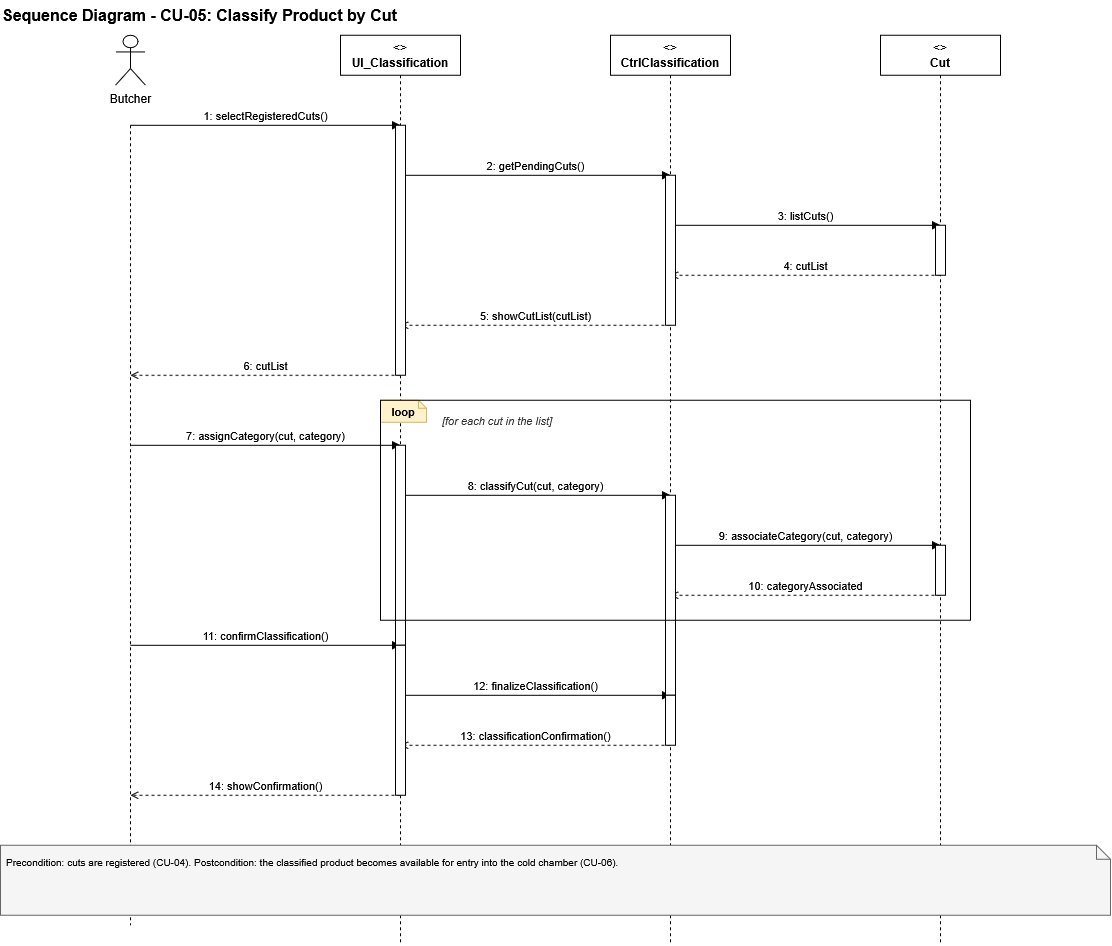

The diagram above was exported from draw.io. Its source (the exported page's mxGraphModel, read from the mxfile embedded in the PNG):
<mxGraphModel dx="1633" dy="1100" grid="1" gridSize="10" guides="1" tooltips="1" connect="1" arrows="1" fold="1" page="1" pageScale="1" pageWidth="827" pageHeight="1169" math="0" shadow="0">
  <root>
    <mxCell id="0" />
    <mxCell id="1" parent="0" />
    <mxCell id="xZSDiaZd_lVxbR2TikNr-18" edge="1" parent="1" style="edgeStyle=orthogonalEdgeStyle;rounded=0;html=1;fontSize=10;exitX=0.5;exitY=0;entryX=0.5;entryY=0;startArrow=ERone;startFill=0;endArrow=ERzeroToMany;endFill=0;exitDx=0;exitDy=0;entryDx=0;entryDy=0;">
      <mxGeometry relative="1" as="geometry">
        <Array as="points">
          <mxPoint x="140" y="10" />
          <mxPoint x="990" y="10" />
        </Array>
        <mxPoint x="140.00000000000045" y="40" as="sourcePoint" />
      </mxGeometry>
    </mxCell>
    <mxCell id="b_8cJYTJDTgVvAkvNLmJ-157" parent="1" style="text;html=1;align=left;verticalAlign=middle;fontStyle=1;fontSize=16;" value="Sequence Diagram - CU-05: Classify Product by Cut" vertex="1">
      <mxGeometry height="30" width="900" x="20" y="5" as="geometry" />
    </mxCell>
    <mxCell id="b_8cJYTJDTgVvAkvNLmJ-158" parent="1" style="shape=umlActor;verticalLabelPosition=bottom;verticalAlign=top;html=1;outlineConnect=0;labelBackgroundColor=#ffffff;" value="Butcher" vertex="1">
      <mxGeometry height="50" width="30" x="135" y="40" as="geometry" />
    </mxCell>
    <mxCell id="b_8cJYTJDTgVvAkvNLmJ-159" edge="1" parent="1" style="html=1;endArrow=none;dashed=1;strokeColor=#000000;">
      <mxGeometry relative="1" as="geometry">
        <mxPoint x="150" y="130" as="sourcePoint" />
        <mxPoint x="150" y="930" as="targetPoint" />
      </mxGeometry>
    </mxCell>
    <mxCell id="b_8cJYTJDTgVvAkvNLmJ-160" parent="1" style="shape=umlLifeline;perimeter=lifelinePerimeter;whiteSpace=wrap;html=1;container=1;collapsible=0;recursiveResize=0;outlineConnect=0;fontSize=12;" value="&lt;&lt;boundary&gt;&gt;&lt;br&gt;&lt;b&gt;UI_Classification&lt;/b&gt;" vertex="1">
      <mxGeometry height="910" width="120" x="360" y="40" as="geometry" />
    </mxCell>
    <mxCell id="b_8cJYTJDTgVvAkvNLmJ-161" parent="1" style="shape=umlLifeline;perimeter=lifelinePerimeter;whiteSpace=wrap;html=1;container=1;collapsible=0;recursiveResize=0;outlineConnect=0;fontSize=12;" value="&lt;&lt;control&gt;&gt;&lt;br&gt;&lt;b&gt;CtrlClassification&lt;/b&gt;" vertex="1">
      <mxGeometry height="910" width="120" x="630" y="40" as="geometry" />
    </mxCell>
    <mxCell id="b_8cJYTJDTgVvAkvNLmJ-162" parent="1" style="shape=umlLifeline;perimeter=lifelinePerimeter;whiteSpace=wrap;html=1;container=1;collapsible=0;recursiveResize=0;outlineConnect=0;fontSize=12;" value="&lt;&lt;entity&gt;&gt;&lt;br&gt;&lt;b&gt;Cut&lt;/b&gt;" vertex="1">
      <mxGeometry height="910" width="120" x="900" y="40" as="geometry" />
    </mxCell>
    <mxCell id="b_8cJYTJDTgVvAkvNLmJ-163" edge="1" parent="1" style="html=1;endArrow=block;endFill=1;dashed=0;strokeColor=#000000;fontSize=11;align=center;verticalAlign=bottom;" value="1: selectRegisteredCuts()">
      <mxGeometry relative="1" as="geometry">
        <mxPoint x="150" y="130" as="sourcePoint" />
        <mxPoint x="420" y="130" as="targetPoint" />
      </mxGeometry>
    </mxCell>
    <mxCell id="b_8cJYTJDTgVvAkvNLmJ-164" edge="1" parent="1" style="html=1;endArrow=block;endFill=1;dashed=0;strokeColor=#000000;fontSize=11;align=center;verticalAlign=bottom;" value="2: getPendingCuts()">
      <mxGeometry relative="1" as="geometry">
        <mxPoint x="420" y="180" as="sourcePoint" />
        <mxPoint x="690" y="180" as="targetPoint" />
      </mxGeometry>
    </mxCell>
    <mxCell id="b_8cJYTJDTgVvAkvNLmJ-165" edge="1" parent="1" style="html=1;endArrow=block;endFill=1;dashed=0;strokeColor=#000000;fontSize=11;align=center;verticalAlign=bottom;" value="3: listCuts()">
      <mxGeometry relative="1" as="geometry">
        <mxPoint x="690" y="230" as="sourcePoint" />
        <mxPoint x="960" y="230" as="targetPoint" />
      </mxGeometry>
    </mxCell>
    <mxCell id="b_8cJYTJDTgVvAkvNLmJ-166" edge="1" parent="1" style="html=1;endArrow=open;endFill=0;dashed=1;strokeColor=#000000;fontSize=11;align=center;verticalAlign=bottom;" value="4: cutList">
      <mxGeometry relative="1" as="geometry">
        <mxPoint x="960" y="280" as="sourcePoint" />
        <mxPoint x="690" y="280" as="targetPoint" />
      </mxGeometry>
    </mxCell>
    <mxCell id="b_8cJYTJDTgVvAkvNLmJ-167" edge="1" parent="1" style="html=1;endArrow=open;endFill=0;dashed=1;strokeColor=#000000;fontSize=11;align=center;verticalAlign=bottom;" value="5: showCutList(cutList)">
      <mxGeometry relative="1" as="geometry">
        <mxPoint x="690" y="330" as="sourcePoint" />
        <mxPoint x="420" y="330" as="targetPoint" />
      </mxGeometry>
    </mxCell>
    <mxCell id="b_8cJYTJDTgVvAkvNLmJ-168" edge="1" parent="1" style="html=1;endArrow=open;endFill=0;dashed=1;strokeColor=#000000;fontSize=11;align=center;verticalAlign=bottom;" value="6: cutList">
      <mxGeometry relative="1" as="geometry">
        <mxPoint x="420" y="380" as="sourcePoint" />
        <mxPoint x="150" y="380" as="targetPoint" />
      </mxGeometry>
    </mxCell>
    <mxCell id="b_8cJYTJDTgVvAkvNLmJ-170" parent="1" style="shape=note;whiteSpace=wrap;html=1;size=8;fillColor=#fff2cc;strokeColor=#d6b656;fontSize=11;align=center;verticalAlign=middle;" value="&lt;b&gt;loop&lt;/b&gt;" vertex="1">
      <mxGeometry height="22" width="46" x="400" y="405" as="geometry" />
    </mxCell>
    <mxCell id="b_8cJYTJDTgVvAkvNLmJ-171" parent="1" style="text;html=1;align=left;verticalAlign=top;fontStyle=2;fontSize=11;fontColor=#333333;" value="[for each cut in the list]" vertex="1">
      <mxGeometry height="18" width="300" x="460" y="412" as="geometry" />
    </mxCell>
    <mxCell id="b_8cJYTJDTgVvAkvNLmJ-172" edge="1" parent="1" style="html=1;endArrow=block;endFill=1;dashed=0;strokeColor=#000000;fontSize=11;align=center;verticalAlign=bottom;" value="7: assignCategory(cut, category)">
      <mxGeometry relative="1" as="geometry">
        <mxPoint x="150" y="450" as="sourcePoint" />
        <mxPoint x="420" y="450" as="targetPoint" />
      </mxGeometry>
    </mxCell>
    <mxCell id="b_8cJYTJDTgVvAkvNLmJ-173" edge="1" parent="1" style="html=1;endArrow=block;endFill=1;dashed=0;strokeColor=#000000;fontSize=11;align=center;verticalAlign=bottom;" value="8: classifyCut(cut, category)">
      <mxGeometry relative="1" as="geometry">
        <mxPoint x="420" y="500" as="sourcePoint" />
        <mxPoint x="690" y="500" as="targetPoint" />
      </mxGeometry>
    </mxCell>
    <mxCell id="b_8cJYTJDTgVvAkvNLmJ-174" edge="1" parent="1" style="html=1;endArrow=block;endFill=1;dashed=0;strokeColor=#000000;fontSize=11;align=center;verticalAlign=bottom;" value="9: associateCategory(cut, category)">
      <mxGeometry relative="1" as="geometry">
        <mxPoint x="690" y="550" as="sourcePoint" />
        <mxPoint x="960" y="550" as="targetPoint" />
      </mxGeometry>
    </mxCell>
    <mxCell id="b_8cJYTJDTgVvAkvNLmJ-175" edge="1" parent="1" style="html=1;endArrow=open;endFill=0;dashed=1;strokeColor=#000000;fontSize=11;align=center;verticalAlign=bottom;" value="10: categoryAssociated">
      <mxGeometry relative="1" as="geometry">
        <mxPoint x="960" y="600" as="sourcePoint" />
        <mxPoint x="690" y="600" as="targetPoint" />
      </mxGeometry>
    </mxCell>
    <mxCell id="b_8cJYTJDTgVvAkvNLmJ-176" edge="1" parent="1" style="html=1;endArrow=block;endFill=1;dashed=0;strokeColor=#000000;fontSize=11;align=center;verticalAlign=bottom;" value="11: confirmClassification()">
      <mxGeometry relative="1" as="geometry">
        <mxPoint x="150" y="650" as="sourcePoint" />
        <mxPoint x="420" y="650" as="targetPoint" />
      </mxGeometry>
    </mxCell>
    <mxCell id="b_8cJYTJDTgVvAkvNLmJ-177" edge="1" parent="1" style="html=1;endArrow=block;endFill=1;dashed=0;strokeColor=#000000;fontSize=11;align=center;verticalAlign=bottom;" value="12: finalizeClassification()">
      <mxGeometry relative="1" as="geometry">
        <mxPoint x="420" y="700" as="sourcePoint" />
        <mxPoint x="690" y="700" as="targetPoint" />
      </mxGeometry>
    </mxCell>
    <mxCell id="b_8cJYTJDTgVvAkvNLmJ-178" edge="1" parent="1" style="html=1;endArrow=open;endFill=0;dashed=1;strokeColor=#000000;fontSize=11;align=center;verticalAlign=bottom;" value="13: classificationConfirmation()">
      <mxGeometry relative="1" as="geometry">
        <mxPoint x="690" y="750" as="sourcePoint" />
        <mxPoint x="420" y="750" as="targetPoint" />
      </mxGeometry>
    </mxCell>
    <mxCell id="b_8cJYTJDTgVvAkvNLmJ-179" edge="1" parent="1" style="html=1;endArrow=open;endFill=0;dashed=1;strokeColor=#000000;fontSize=11;align=center;verticalAlign=bottom;" value="14: showConfirmation()">
      <mxGeometry relative="1" as="geometry">
        <mxPoint x="420" y="800" as="sourcePoint" />
        <mxPoint x="150" y="800" as="targetPoint" />
      </mxGeometry>
    </mxCell>
    <mxCell id="b_8cJYTJDTgVvAkvNLmJ-180" parent="1" style="shape=note;whiteSpace=wrap;html=1;fillColor=#f5f5f5;strokeColor=#666666;fontSize=10;align=left;verticalAlign=top;spacing=6;size=14;" value="Precondition: cuts are registered (CU-04). Postcondition: the classified product becomes available for entry into the cold chamber (CU-06)." vertex="1">
      <mxGeometry height="70" width="1110" x="20" y="850" as="geometry" />
    </mxCell>
    <mxCell id="b_8cJYTJDTgVvAkvNLmJ-181" parent="1" style="html=1;whiteSpace=wrap;fillColor=#ffffff;strokeColor=#000000;points=[];" value="" vertex="1">
      <mxGeometry height="250" width="10" x="415" y="130" as="geometry" />
    </mxCell>
    <mxCell id="b_8cJYTJDTgVvAkvNLmJ-182" parent="1" style="html=1;whiteSpace=wrap;fillColor=#ffffff;strokeColor=#000000;points=[];" value="" vertex="1">
      <mxGeometry height="200" width="10" x="415" y="450" as="geometry" />
    </mxCell>
    <mxCell id="b_8cJYTJDTgVvAkvNLmJ-183" parent="1" style="html=1;whiteSpace=wrap;fillColor=#ffffff;strokeColor=#000000;points=[];" value="" vertex="1">
      <mxGeometry height="150" width="10" x="415" y="650" as="geometry" />
    </mxCell>
    <mxCell id="b_8cJYTJDTgVvAkvNLmJ-184" parent="1" style="html=1;whiteSpace=wrap;fillColor=#ffffff;strokeColor=#000000;points=[];" value="" vertex="1">
      <mxGeometry height="150" width="10" x="685" y="180" as="geometry" />
    </mxCell>
    <mxCell id="b_8cJYTJDTgVvAkvNLmJ-185" parent="1" style="html=1;whiteSpace=wrap;fillColor=#ffffff;strokeColor=#000000;points=[];" value="" vertex="1">
      <mxGeometry height="200" width="10" x="685" y="500" as="geometry" />
    </mxCell>
    <mxCell id="b_8cJYTJDTgVvAkvNLmJ-186" parent="1" style="html=1;whiteSpace=wrap;fillColor=#ffffff;strokeColor=#000000;points=[];" value="" vertex="1">
      <mxGeometry height="50" width="10" x="685" y="700" as="geometry" />
    </mxCell>
    <mxCell id="b_8cJYTJDTgVvAkvNLmJ-187" parent="1" style="html=1;whiteSpace=wrap;fillColor=#ffffff;strokeColor=#000000;points=[];" value="" vertex="1">
      <mxGeometry height="50" width="10" x="955" y="230" as="geometry" />
    </mxCell>
    <mxCell id="b_8cJYTJDTgVvAkvNLmJ-188" parent="1" style="html=1;whiteSpace=wrap;fillColor=#ffffff;strokeColor=#000000;points=[];" value="" vertex="1">
      <mxGeometry height="50" width="10" x="955" y="550" as="geometry" />
    </mxCell>
    <mxCell id="b_8cJYTJDTgVvAkvNLmJ-169" parent="1" style="rounded=0;whiteSpace=wrap;html=1;fillColor=none;strokeColor=#000000;verticalAlign=top;align=left;dashed=0;" value="" vertex="1">
      <mxGeometry height="220" width="590" x="400" y="405" as="geometry" />
    </mxCell>
  </root>
</mxGraphModel>